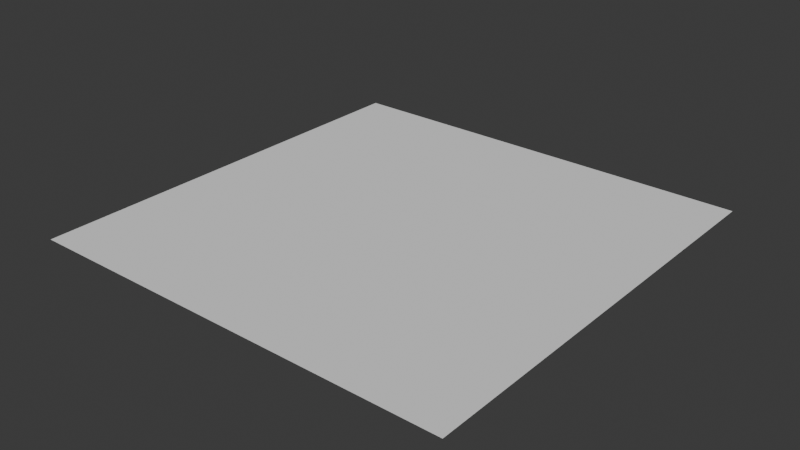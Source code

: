 # Source: L3.blend  (saved by Blender 4.2.66; exported with 4.5.12 LTS)
import bpy
from mathutils import Matrix  # noqa: F401  (used for matrix-valued properties, if any)

bpy.ops.wm.read_factory_settings(use_empty=True)
scene = bpy.context.scene
scene.name = 'Scene'

# ---- collections
col_srt_matrix = bpy.data.collections.new('SRT_matrix'); scene.collection.children.link(col_srt_matrix)

# ---- node groups
ng_transform = bpy.data.node_groups.new('Transform', 'GeometryNodeTree')
_s = ng_transform.interface.new_socket(name='Geometry', in_out='OUTPUT', socket_type='NodeSocketGeometry')
_s = ng_transform.interface.new_socket(name='Geometry', in_out='INPUT', socket_type='NodeSocketGeometry')
ng_transform.is_modifier = True
_N = ng_transform.nodes; _L = ng_transform.links
n0 = _N.new('NodeGroupInput'); n0.name = 'Group Input'; n0.location = (100, 0)
n1 = _N.new('NodeGroupOutput'); n1.name = 'Group Output'; n1.location = (600, -20)
n2 = _N.new('GeometryNodeTransform'); n2.name = 'Transform Geometry'; n2.location = (420, -40)
n2.hide = True
n3 = _N.new('FunctionNodeCombineMatrix'); n3.name = 'Input Matrix'; n3.location = (60, -160)
n3.label = 'Input Matrix'
n3.width = 154
n3.inputs[0].default_value = 2.028e-07
n3.inputs[1].default_value = -1.0
n3.inputs[4].default_value = 1.0
n3.inputs[5].default_value = 2.028e-07
n3.inputs[12].default_value = 1.0
n3.inputs[13].default_value = 1.0
n4 = _N.new('GeometryNodeSwitch'); n4.name = 'Switch'; n4.location = (260, -60)
n4.input_type = 'MATRIX'
n5 = _N.new('NodeFrame'); n5.name = 'Frame'; n5.location = (300, 40)
n5.label = '可以用rgba做四元数混合'
n5.width = 345
_L.new(n2.outputs[0], n1.inputs[0])
_L.new(n3.outputs[0], n4.inputs[2])
_L.new(n0.outputs[0], n2.inputs[0])
_L.new(n4.outputs[0], n2.inputs[4])
n1.is_active_output = True

# ---- world
world_world = bpy.data.worlds.new('World'); scene.world = world_world
world_world.use_nodes = True; world_world.node_tree.nodes.clear()
_N = world_world.node_tree.nodes; _L = world_world.node_tree.links
n0 = _N.new('ShaderNodeOutputWorld'); n0.name = 'World Output'; n0.location = (300, 300)
n1 = _N.new('ShaderNodeBackground'); n1.name = 'Background'; n1.location = (10, 300)
n1.inputs[0].default_value = (0.05088, 0.05088, 0.05088, 1.0)
n2 = _N.new('ShaderNodeMapping'); n2.name = 'Mapping'; n2.location = (-450, 260)
n3 = _N.new('ShaderNodeTexCoord'); n3.name = 'Texture Coordinate'; n3.location = (-630, 260)
n4 = _N.new('ShaderNodeNormal'); n4.name = 'Normal'; n4.location = (-51, -66)
_L.new(n1.outputs[0], n0.inputs[0])
_L.new(n3.outputs[0], n2.inputs[0])
n0.is_active_output = True
world_world.color = (0.05088, 0.05088, 0.05088)
world_world.sun_shadow_jitter_overblur = 0.0

# ---- meshes
me_x = bpy.data.meshes.new('平面')
me_x.from_pydata([(-1.0, -1.0, 0.0), (1.0, -1.0, 0.0), (-1.0, 1.0, 0.0), (1.0, 1.0, 0.0)], [], [(0, 1, 3, 2)])
_uv = me_x.uv_layers.new(name='UV 贴图')
_uv.uv.foreach_set('vector', [0.0, 0.0, 1.0, 0.0, 1.0, 1.0, 0.0, 1.0])
me_x.update()

# ---- objects
ob_plane = bpy.data.objects.new('Plane', me_x)

# ---- transforms, parenting, visibility, modifiers, constraints
ob_plane.location = (1.0, 1.0, 0.0)
ob_plane.rotation_mode = 'QUATERNION'
ob_plane.rotation_quaternion = (1.0, 0.0, 0.0, 0.0)
_m = ob_plane.modifiers.new('GD', 'NODES')
_m.node_group = ng_transform
_m.open_named_attributes_panel = True

# ---- collection membership
col_srt_matrix.objects.link(ob_plane)

# ---- scene / render settings (as saved in the file)
scene.frame_start = 1; scene.frame_end = 250; scene.frame_set(1)
scene.render.engine = 'BLENDER_EEVEE_NEXT'
bpy.context.view_layer.update()

# ---- added for rendering (the .blend has no active camera and no usable light): camera, sun
cam_auto = bpy.data.cameras.new('AutoCamera')
cam_auto.lens = 50.0
cam_auto.sensor_width = 36.0
cam_auto.clip_end = 1000.0
ob_auto_camera = bpy.data.objects.new('AutoCamera', cam_auto)
scene.collection.objects.link(ob_auto_camera)
ob_auto_camera.location = (3.61693, -2.14032, 2.09354)
ob_auto_camera.rotation_euler = (1.09748, -7.21219e-08, 0.694738)
scene.camera = ob_auto_camera
light_auto_sun = bpy.data.lights.new('AutoSun', 'SUN')
light_auto_sun.energy = 3.0
light_auto_sun.angle = 0.0523599
ob_auto_sun = bpy.data.objects.new('AutoSun', light_auto_sun)
scene.collection.objects.link(ob_auto_sun)
ob_auto_sun.rotation_euler = (0.872665, 0.174533, 0.523599)
bpy.context.view_layer.update()
